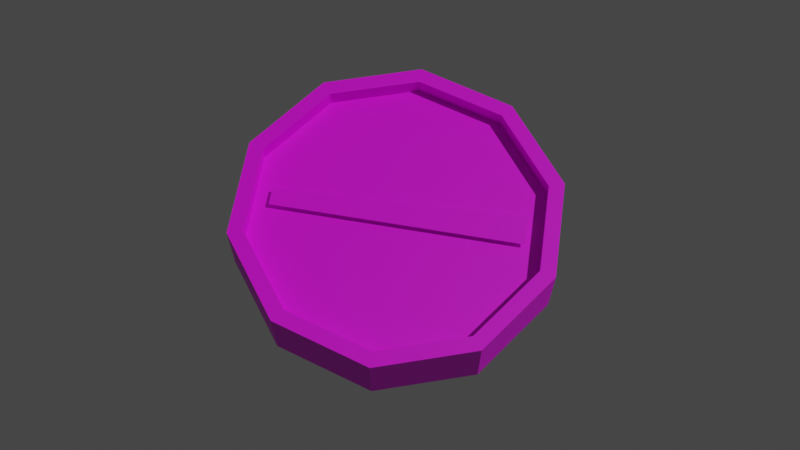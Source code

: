 # Source: Gauge.blend  (saved by Blender 3.1.7; exported with 4.5.12 LTS)
import bpy
from mathutils import Matrix  # noqa: F401  (used for matrix-valued properties, if any)

bpy.ops.wm.read_factory_settings(use_empty=True)
scene = bpy.context.scene
scene.name = 'Scene'

# ---- collections
col_collection = bpy.data.collections.new('Collection'); scene.collection.children.link(col_collection)

# ---- images (referenced by path relative to the original .blend; pixels are not part of the script)
import os
ASSET_DIR = os.environ.get("B2B_ASSET_DIR", "")  # directory of the original .blend (textures are referenced by path, not embedded)
HERE = os.path.dirname(os.path.abspath(__file__))  # packed textures are extracted next to this script under _unpacked/

def load_image(name, relpath, width, height, colorspace="sRGB"):
    """Load a texture the original file referenced (path relative to the .blend, or extracted next to this script)."""
    p = next((c for c in (os.path.join(HERE, relpath), os.path.join(ASSET_DIR, relpath)) if relpath and os.path.exists(c)), "")
    if p:
        img = bpy.data.images.load(p, check_existing=True)
        img.name = name
    else:  # same state as the original file: an image datablock whose file is absent (Cycles renders it pink)
        img = bpy.data.images.new(name, width, height)
        img.source = "FILE"
        img.filepath = "//" + (relpath or name)
    img.colorspace_settings.name = colorspace
    return img
img_gauge_png = load_image('gauge.png', 'gauge.png', 1024, 1024, 'sRGB')

# ---- materials (node trees are filled in below, after node groups)
mat_gauge = bpy.data.materials.new('Gauge')
mat_gauge.use_transparent_shadow = False

# ---- material node trees
mat_gauge.use_nodes = True; mat_gauge.node_tree.nodes.clear()
_N = mat_gauge.node_tree.nodes; _L = mat_gauge.node_tree.links
n0 = _N.new('ShaderNodeBsdfPrincipled'); n0.name = 'Principled BSDF'; n0.location = (10, 300)
n0.distribution = 'GGX'
n0.subsurface_method = 'RANDOM_WALK_SKIN'
n0.inputs[3].default_value = 1.45
n0.inputs[27].default_value = (0.0, 0.0, 0.0, 1.0)
n0.inputs[28].default_value = 1.0
n1 = _N.new('ShaderNodeOutputMaterial'); n1.name = 'Material Output'; n1.location = (300, 300)
n2 = _N.new('ShaderNodeTexImage'); n2.name = 'Image Texture'; n2.location = (-280, 280)
n2.image = img_gauge_png
_L.new(n0.outputs[0], n1.inputs[0])
_L.new(n2.outputs[0], n0.inputs[0])
n1.is_active_output = True

# ---- world
world_world = bpy.data.worlds.new('World'); scene.world = world_world
world_world.use_nodes = True; world_world.node_tree.nodes.clear()
_N = world_world.node_tree.nodes; _L = world_world.node_tree.links
n0 = _N.new('ShaderNodeOutputWorld'); n0.name = 'World Output'; n0.location = (300, 300)
n1 = _N.new('ShaderNodeBackground'); n1.name = 'Background'; n1.location = (10, 300)
n1.inputs[0].default_value = (0.05088, 0.05088, 0.05088, 1.0)
_L.new(n1.outputs[0], n0.inputs[0])
n0.is_active_output = True
world_world.color = (0.05088, 0.05088, 0.05088)
world_world.use_sun_shadow = False
world_world.sun_shadow_jitter_overblur = 0.0

# ---- cameras
cam_camera = bpy.data.cameras.new('Camera')
cam_camera.clip_end = 100.0
cam_camera.ortho_scale = 7.314

# ---- lights
light_light = bpy.data.lights.new('Light', 'POINT')
light_light.transmission_factor = 0.0
light_light.energy = 1000.0
light_light.shadow_soft_size = 0.1
light_light.shadow_maximum_resolution = 0.006
light_light.use_absolute_resolution = True

# ---- meshes
me_cylinder = bpy.data.meshes.new('Cylinder')
me_cylinder.from_pydata([(0.0, 0.08, -0.015), (4.821e-10, 0.07231, 0.015), (0.04702, 0.06472, -0.015), (0.0425, 0.0585, 0.015), (0.07608, 0.02472, -0.015), (0.06877, 0.02234, 0.015), (0.07608, -0.02472, -0.015), (0.06877, -0.02234, 0.015), (0.04702, -0.06472, -0.015), (0.0425, -0.0585, 0.015), (-6.994e-09, -0.08, -0.015), (-6.391e-09, -0.07231, 0.015), (-0.04702, -0.06472, -0.015), (-0.0425, -0.0585, 0.015), (-0.07608, -0.02472, -0.015), (-0.06877, -0.02234, 0.015), (-0.07608, 0.02472, -0.015), (-0.06877, 0.02234, 0.015), (-0.04702, 0.06472, -0.015), (-0.0425, 0.0585, 0.015), (0.04702, 0.06472, 0.015), (0.0, 0.08, 0.015), (0.07608, 0.02472, 0.015), (0.07608, -0.02472, 0.015), (0.04702, -0.06472, 0.015), (-6.994e-09, -0.08, 0.015), (-0.04702, -0.06472, 0.015), (-0.07608, -0.02472, 0.015), (-0.07608, 0.02472, 0.015), (-0.04702, 0.06472, 0.015), (0.0425, 0.0585, 0.007171), (4.821e-10, 0.07231, 0.007171), (0.06877, 0.02234, 0.007171), (0.06877, -0.02234, 0.007171), (0.0425, -0.0585, 0.007171), (-6.391e-09, -0.07231, 0.007171), (-0.0425, -0.0585, 0.007171), (-0.06877, -0.02234, 0.007171), (-0.06877, 0.02234, 0.007171), (-0.0425, 0.0585, 0.007171)], [], [(0, 21, 20, 2), (2, 20, 22, 4), (4, 22, 23, 6), (6, 23, 24, 8), (8, 24, 25, 10), (10, 25, 26, 12), (12, 26, 27, 14), (14, 27, 28, 16), (13, 11, 35, 36), (16, 28, 29, 18), (18, 29, 21, 0), (0, 2, 4, 6, 8, 10, 12, 14, 16, 18), (1, 3, 20, 21), (3, 5, 22, 20), (5, 7, 23, 22), (7, 9, 24, 23), (9, 11, 25, 24), (11, 13, 26, 25), (13, 15, 27, 26), (15, 17, 28, 27), (17, 19, 29, 28), (19, 1, 21, 29), (30, 31, 39, 38, 37, 36, 35, 34, 33, 32), (7, 5, 32, 33), (1, 19, 39, 31), (15, 13, 36, 37), (9, 7, 33, 34), (3, 1, 31, 30), (17, 15, 37, 38), (11, 9, 34, 35), (5, 3, 30, 32), (19, 17, 38, 39)])
_uv = me_cylinder.uv_layers.new(name='UVMap')
_uv.uv.foreach_set('vector', [0.9478, 0.5836, 0.8463, 0.5836, 0.8463, 0.4996, 0.9478, 0.4996, 0.9478, 0.4996, 0.8463, 0.4996, 0.8463, 0.4155, 0.9478, 0.4155, 0.9478, 0.4155, 0.8463, 0.4155, 0.8463, 0.3314, 0.9478, 0.3314, 0.9478, 0.3314, 0.8463, 0.3314, 0.8463, 0.2474, 0.9478, 0.2474, 0.9478, 0.2474, 0.8463, 0.2474, 0.8463, 0.1633, 0.9478, 0.1633, 0.9478, 0.1633, 0.8463, 0.1633, 0.8463, 0.07921, 0.9478, 0.07921, 0.9478, 0.9199, 0.8463, 0.9199, 0.8463, 0.8359, 0.9478, 0.8359, 0.9478, 0.8359, 0.8463, 0.8359, 0.8463, 0.7518, 0.9478, 0.7518, 0.8697, 0.9028, 0.8697, 0.803, 0.9128, 0.803, 0.9128, 0.9028, 0.9478, 0.7518, 0.8463, 0.7518, 0.8463, 0.6677, 0.9478, 0.6677, 0.9478, 0.6677, 0.8463, 0.6677, 0.8463, 0.5836, 0.9478, 0.5836, 0.8992, 0.2155, 0.9411, 0.2018, 0.967, 0.1662, 0.967, 0.1221, 0.9411, 0.08647, 0.8992, 0.07285, 0.8573, 0.08647, 0.8314, 0.1221, 0.8314, 0.1662, 0.8573, 0.2018, 0.5547, 0.5719, 0.6444, 0.5391, 0.6689, 0.5658, 0.5578, 0.612, 0.6444, 0.5391, 0.695, 0.4581, 0.7258, 0.464, 0.6689, 0.5658, 0.695, 0.4581, 0.7027, 0.3671, 0.7313, 0.3595, 0.7258, 0.464, 0.7027, 0.3671, 0.6463, 0.2873, 0.671, 0.2565, 0.7313, 0.3595, 0.6463, 0.2873, 0.5547, 0.256, 0.5547, 0.2166, 0.671, 0.2565, 0.5547, 0.256, 0.4687, 0.2943, 0.4455, 0.2627, 0.5547, 0.2166, 0.4687, 0.2943, 0.4192, 0.3648, 0.3844, 0.3595, 0.4455, 0.2627, 0.4192, 0.3648, 0.4137, 0.4609, 0.3838, 0.4704, 0.3844, 0.3595, 0.4137, 0.4609, 0.4663, 0.5408, 0.4456, 0.568, 0.3838, 0.4704, 0.4663, 0.5408, 0.5547, 0.5719, 0.5578, 0.612, 0.4456, 0.568, 0.6444, 0.5391, 0.5547, 0.5719, 0.4663, 0.5408, 0.4137, 0.4609, 0.4192, 0.3648, 0.4687, 0.2943, 0.5547, 0.256, 0.6463, 0.2873, 0.7027, 0.3671, 0.695, 0.4581, 0.8693, 0.5638, 0.8693, 0.4405, 0.9123, 0.4405, 0.9123, 0.5638, 0.8576, 0.1937, 0.8576, 0.09387, 0.9006, 0.09387, 0.9006, 0.1937, 0.9006, 0.1937, 0.9006, 0.09387, 0.9436, 0.09387, 0.9436, 0.1937, 0.8697, 0.6797, 0.8697, 0.5799, 0.9128, 0.5799, 0.9128, 0.6797, 0.8576, 0.317, 0.8576, 0.1937, 0.9006, 0.1937, 0.9006, 0.317, 0.9006, 0.317, 0.9006, 0.1937, 0.9436, 0.1937, 0.9436, 0.317, 0.8697, 0.803, 0.8697, 0.6797, 0.9128, 0.6797, 0.9128, 0.803, 0.8576, 0.4168, 0.8576, 0.317, 0.9006, 0.317, 0.9006, 0.4168, 0.9006, 0.4168, 0.9006, 0.317, 0.9436, 0.317, 0.9436, 0.4168])
me_cylinder.materials.append(mat_gauge)
me_cylinder.use_remesh_fix_poles = True
me_cylinder.use_remesh_preserve_attributes = False
me_cylinder.update()
me_needle = bpy.data.meshes.new('Needle')
me_needle.from_pydata([(-0.06098, -0.004332, 0.01007), (0.06098, -0.00761, 0.01007), (-0.06098, 0.004332, 0.01007), (0.06098, 0.00761, 0.01007)], [], [(0, 1, 3, 2)])
_uv = me_needle.uv_layers.new(name='UVMap')
_uv.uv.foreach_set('vector', [0.04055, 0.781, 0.2255, 0.955, 0.2032, 0.9775, 0.02785, 0.7938])
me_needle.materials.append(mat_gauge)
me_needle.use_remesh_fix_poles = True
me_needle.use_remesh_preserve_attributes = False
me_needle.update()

# ---- objects
ob_light = bpy.data.objects.new('Light', light_light)
ob_camera = bpy.data.objects.new('Camera', cam_camera)
ob_gauge = bpy.data.objects.new('Gauge', me_cylinder)
ob_needle = bpy.data.objects.new('Needle', me_needle)

# ---- transforms, parenting, visibility, modifiers, constraints
ob_light.location = (4.076, 1.005, 5.904)
ob_light.rotation_euler = (0.6503, 0.05522, 1.866)
ob_light.lock_rotations_4d = False
ob_light.empty_display_type = 'ARROWS'
ob_light.color = (0.0, 0.0, 0.0, 0.0)
ob_light.lineart.crease_threshold = 0.0
ob_camera.location = (0.03835, -0.2464, 0.4697)
ob_camera.rotation_euler = (0.4863, -5.281e-06, 0.15)
ob_camera.lock_rotations_4d = False
ob_camera.empty_display_type = 'ARROWS'
ob_camera.color = (0.0, 0.0, 0.0, 0.0)
ob_camera.display_type = 'WIRE'
ob_camera.lineart.crease_threshold = 0.0
ob_gauge.location = (0.0, 0.0, 0.0)
ob_needle.parent = ob_gauge
ob_needle.location = (0.0, 0.0, 0.0)

# ---- collection membership
col_collection.objects.link(ob_light)
col_collection.objects.link(ob_camera)
col_collection.objects.link(ob_gauge)
col_collection.objects.link(ob_needle)

# ---- scene / render settings (as saved in the file)
scene.camera = ob_camera
scene.frame_start = 1; scene.frame_end = 250; scene.frame_set(1)
scene.render.engine = 'BLENDER_EEVEE_NEXT'
scene.cycles.sampling_pattern = 'TABULATED_SOBOL'
scene.cycles.use_light_tree = False
scene.view_settings.view_transform = 'Filmic'
bpy.context.view_layer.update()
